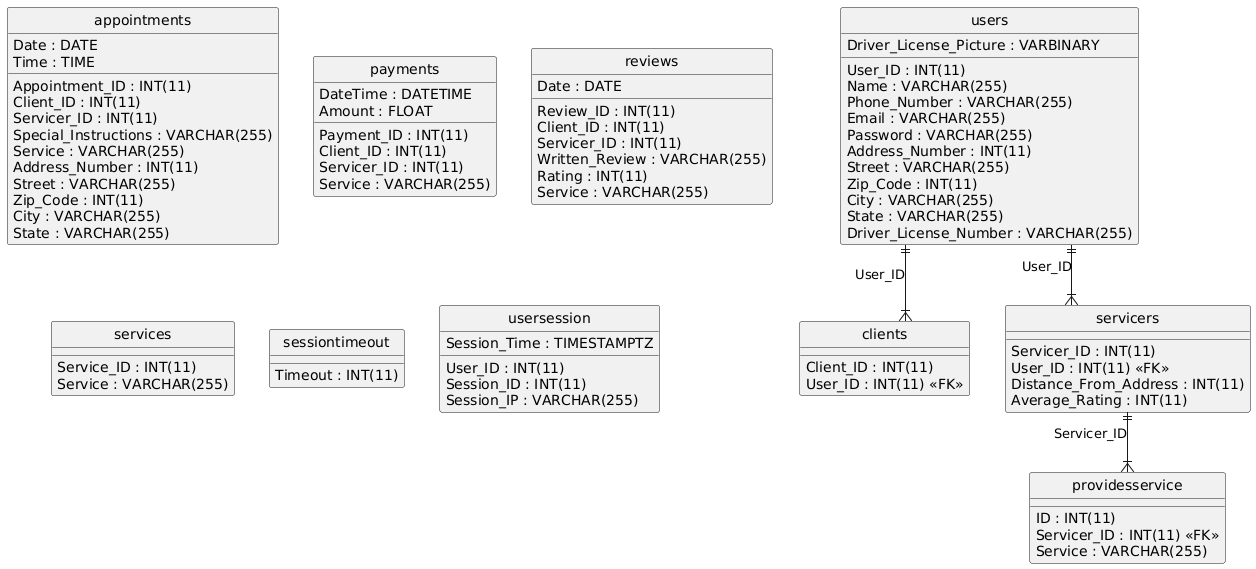

The diagram above was rendered by PlantUML. Its source (embedded in the PNG):
@startuml
hide circle
skinparam linetype ortho

entity "appointments" as appointments {
  Appointment_ID : INT(11)
  Client_ID : INT(11)
  Servicer_ID : INT(11)
  Special_Instructions : VARCHAR(255)
  Date : DATE
  Time : TIME
  Service : VARCHAR(255)
  Address_Number : INT(11)
  Street : VARCHAR(255)
  Zip_Code : INT(11)
  City : VARCHAR(255)
  State : VARCHAR(255)
}

entity "clients" as clients {
  Client_ID : INT(11)
  User_ID : INT(11) <<FK>>
}

entity "payments" as payments {
  Payment_ID : INT(11)
  Client_ID : INT(11)
  Servicer_ID : INT(11)
  Service : VARCHAR(255)
  DateTime : DATETIME
  Amount : FLOAT
}

entity "providesservice" as providesservice {
  ID : INT(11)
  Servicer_ID : INT(11) <<FK>>
  Service : VARCHAR(255)
}

entity "reviews" as reviews {
  Review_ID : INT(11)
  Client_ID : INT(11)
  Servicer_ID : INT(11)
  Written_Review : VARCHAR(255)
  Rating : INT(11)
  Service : VARCHAR(255)
  Date : DATE
}

entity "servicers" as servicers {
  Servicer_ID : INT(11)
  User_ID : INT(11) <<FK>>
  Distance_From_Address : INT(11)
  Average_Rating : INT(11)
}

entity "services" as services {
  Service_ID : INT(11)
  Service : VARCHAR(255)
}

entity "sessiontimeout" as sessiontimeout {
  Timeout : INT(11)
}

entity "users" as users {
  User_ID : INT(11)
  Name : VARCHAR(255)
  Phone_Number : VARCHAR(255)
  Email : VARCHAR(255)
  Password : VARCHAR(255)
  Address_Number : INT(11)
  Street : VARCHAR(255)
  Zip_Code : INT(11)
  City : VARCHAR(255)
  State : VARCHAR(255)
  Driver_License_Number : VARCHAR(255)
  Driver_License_Picture : VARBINARY
}

entity "usersession" as usersession {
  User_ID : INT(11)
  Session_ID : INT(11)
  Session_Time : TIMESTAMPTZ
  Session_IP : VARCHAR(255)
}

users ||--|{ clients : "User_ID"
servicers ||--|{ providesservice : "Servicer_ID"
users ||--|{ servicers : "User_ID"
@enduml